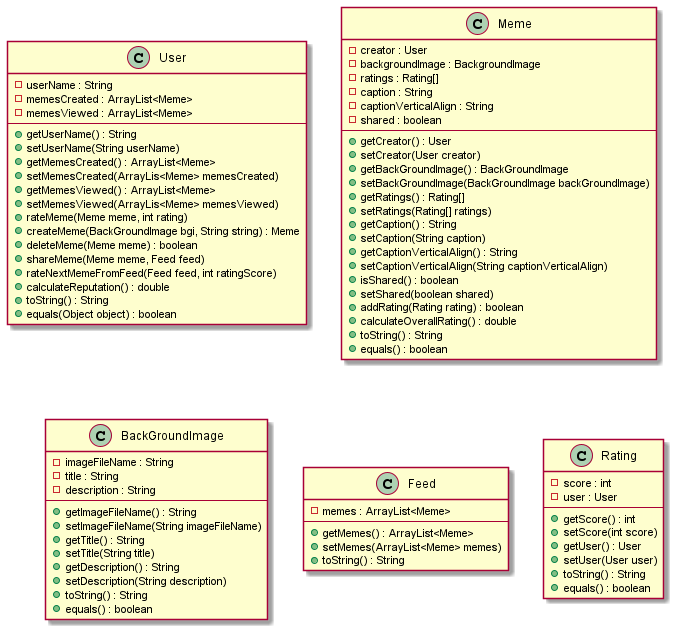

The diagram above was rendered by PlantUML. Its source (embedded in the PNG):
@startuml
'https://plantuml.com/class+diagram
    
    User -[hidden]-> BackGroundImage
    
    BackGroundImage -[hidden]> Feed
    Feed -[hidden]> Rating

class User {
    - userName : String
    - memesCreated : ArrayList<Meme>
    - memesViewed : ArrayList<Meme>
    --
    +  getUserName() : String
    +  setUserName(String userName)
    +  getMemesCreated() : ArrayList<Meme>
    +  setMemesCreated(ArrayLis<Meme> memesCreated)
    +  getMemesViewed() : ArrayList<Meme>
    +  setMemesViewed(ArrayLis<Meme> memesViewed)
    +  rateMeme(Meme meme, int rating)
    +  createMeme(BackGroundImage bgi, String string) : Meme
    +  deleteMeme(Meme meme) : boolean
    +  shareMeme(Meme meme, Feed feed)
    +  rateNextMemeFromFeed(Feed feed, int ratingScore)
    +  calculateReputation() : double
    +  toString() : String
    +  equals(Object object) : boolean
}


class Meme {
    - creator : User
    - backgroundImage : BackgroundImage
    - ratings : Rating[]
    - caption : String
    - captionVerticalAlign : String
    - shared : boolean
    --
    +  getCreator() : User
    +  setCreator(User creator)
    +  getBackGroundImage() : BackGroundImage
    +  setBackGroundImage(BackGroundImage backGroundImage)
    +  getRatings() : Rating[]
    +  setRatings(Rating[] ratings)
    +  getCaption() : String
    +  setCaption(String caption)
    +  getCaptionVerticalAlign() : String
    +  setCaptionVerticalAlign(String captionVerticalAlign)
    +  isShared() : boolean
    +  setShared(boolean shared)
    +  addRating(Rating rating) : boolean
    +  calculateOverallRating() : double
    +  toString() : String
    +  equals() : boolean
}


class Rating {
    - score : int
    - user : User
    --
    +  getScore() : int
    +  setScore(int score)
    +  getUser() : User
    +  setUser(User user)
    +  toString() : String
    +  equals() : boolean
}



class BackGroundImage {
    - imageFileName : String
    - title : String
    - description : String
    --
    +  getImageFileName() : String
    +  setImageFileName(String imageFileName)
    +  getTitle() : String
    +  setTitle(String title)
    +  getDescription() : String
    +  setDescription(String description)
    +  toString() : String
    +  equals() : boolean
}



class Feed  {
    - memes : ArrayList<Meme>
    --
    +  getMemes() : ArrayList<Meme>
    +  setMemes(ArrayList<Meme> memes)
    +  toString() : String
}

@enduml